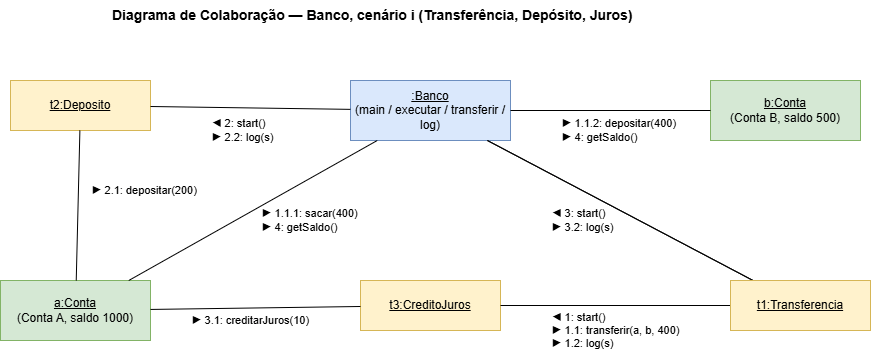

The diagram above was exported from draw.io. Its source (the exported page's mxGraphModel, read from the mxfile embedded in the PNG):
<mxGraphModel dx="914" dy="711" grid="1" gridSize="10" guides="1" tooltips="1" connect="1" arrows="1" fold="1" page="1" pageScale="1" pageWidth="1100" pageHeight="700" math="0" shadow="0">
  <root>
    <mxCell id="0" />
    <mxCell id="1" parent="0" />
    <mxCell id="title" parent="1" style="text;html=1;fontSize=14;fontStyle=1;align=left;" value="Diagrama de Colaboração — Banco, cenário i (Transferência, Depósito, Juros)" vertex="1">
      <mxGeometry height="20" width="600" x="200" as="geometry" />
    </mxCell>
    <mxCell id="banco" parent="1" style="rounded=0;whiteSpace=wrap;html=1;fillColor=#dae8fc;strokeColor=#6c8ebf;fontSize=12;" value="&lt;u&gt;:Banco&lt;/u&gt;&lt;br&gt;(main / executar / transferir / log)" vertex="1">
      <mxGeometry height="60" width="160" x="440" y="80" as="geometry" />
    </mxCell>
    <mxCell id="t2" parent="1" style="rounded=0;whiteSpace=wrap;html=1;fillColor=#fff2cc;strokeColor=#d6b656;fontSize=12;" value="&lt;u&gt;t2:Deposito&lt;/u&gt;" vertex="1">
      <mxGeometry height="50" width="140" x="100" y="80" as="geometry" />
    </mxCell>
    <mxCell id="t3" parent="1" style="rounded=0;whiteSpace=wrap;html=1;fillColor=#fff2cc;strokeColor=#d6b656;fontSize=12;" value="&lt;u&gt;t3:CreditoJuros&lt;/u&gt;" vertex="1">
      <mxGeometry height="50" width="140" x="450" y="280" as="geometry" />
    </mxCell>
    <mxCell id="ca" parent="1" style="rounded=0;whiteSpace=wrap;html=1;fillColor=#d5e8d4;strokeColor=#82b366;fontSize=12;" value="&lt;u&gt;a:Conta&lt;/u&gt;&lt;br&gt;(Conta A, saldo 1000)" vertex="1">
      <mxGeometry height="60" width="150" x="90" y="280" as="geometry" />
    </mxCell>
    <mxCell id="cb" parent="1" style="rounded=0;whiteSpace=wrap;html=1;fillColor=#d5e8d4;strokeColor=#82b366;fontSize=12;" value="&lt;u&gt;b:Conta&lt;/u&gt;&lt;br&gt;(Conta B, saldo 500)" vertex="1">
      <mxGeometry height="60" width="150" x="800" y="80" as="geometry" />
    </mxCell>
    <mxCell id="l1" edge="1" parent="1" source="banco" style="endArrow=none;html=1;labelBackgroundColor=#ffffff;fontSize=11;align=left;" target="t1" value="◀ 1: start()&lt;br&gt;▶ 1.1: transferir(a, b, 400)&lt;br&gt;▶ 1.2: log(s)">
      <mxGeometry relative="1" x="-0.0383" y="-139" as="geometry">
        <mxPoint as="offset" />
      </mxGeometry>
    </mxCell>
    <mxCell id="l2" edge="1" parent="1" source="banco" style="endArrow=none;html=1;labelBackgroundColor=#ffffff;fontSize=11;align=left;" target="t2" value="◀ 2: start()&lt;br&gt;▶ 2.2: log(s)">
      <mxGeometry relative="1" x="0.3967" y="23" as="geometry">
        <mxPoint as="offset" />
      </mxGeometry>
    </mxCell>
    <mxCell id="l3" edge="1" parent="1" source="t1" style="endArrow=none;html=1;labelBackgroundColor=#ffffff;fontSize=11;align=left;shadow=0;" target="t3" value="◀ 3: start()&lt;br&gt;▶ 3.2: log(s)">
      <mxGeometry relative="1" x="0.5652" y="-85" as="geometry">
        <mxPoint as="offset" />
      </mxGeometry>
    </mxCell>
    <mxCell id="l5" edge="1" parent="1" source="banco" style="endArrow=none;html=1;labelBackgroundColor=#ffffff;fontSize=11;align=left;" target="ca" value="▶ 1.1.1: sacar(400)&lt;br&gt;▶ 4: getSaldo()">
      <mxGeometry relative="1" x="-0.0114" y="12" as="geometry">
        <mxPoint as="offset" />
      </mxGeometry>
    </mxCell>
    <mxCell id="l6" edge="1" parent="1" source="banco" style="endArrow=none;html=1;labelBackgroundColor=#ffffff;fontSize=11;align=left;" target="cb" value="▶ 1.1.2: depositar(400)&lt;br&gt;▶ 4: getSaldo()">
      <mxGeometry relative="1" x="-0.5" y="-20" as="geometry">
        <mxPoint as="offset" />
      </mxGeometry>
    </mxCell>
    <mxCell id="l7" edge="1" parent="1" source="t2" style="endArrow=none;html=1;labelBackgroundColor=#ffffff;fontSize=11;align=left;" target="ca" value="▶ 2.1: depositar(200)">
      <mxGeometry relative="1" x="-0.2039" y="12" as="geometry">
        <mxPoint as="offset" />
      </mxGeometry>
    </mxCell>
    <mxCell id="l8" edge="1" parent="1" source="t3" style="endArrow=none;html=1;labelBackgroundColor=#ffffff;fontSize=11;align=left;" target="ca" value="▶ 3.1: creditarJuros(10)">
      <mxGeometry relative="1" x="0.6206" y="12" as="geometry">
        <mxPoint as="offset" />
      </mxGeometry>
    </mxCell>
    <mxCell id="QYF9bYfCBDtVi-vL69_O-1" edge="1" parent="1" source="banco" style="endArrow=none;html=1;labelBackgroundColor=#ffffff;fontSize=11;align=left;" target="t1" value="">
      <mxGeometry relative="1" as="geometry">
        <mxPoint x="479" y="140" as="sourcePoint" />
        <mxPoint x="124" y="400" as="targetPoint" />
      </mxGeometry>
    </mxCell>
    <mxCell id="t1" parent="1" style="rounded=0;whiteSpace=wrap;html=1;fillColor=#fff2cc;strokeColor=#d6b656;fontSize=12;" value="&lt;u&gt;t1:Transferencia&lt;/u&gt;" vertex="1">
      <mxGeometry height="50" width="140" x="820" y="280" as="geometry" />
    </mxCell>
  </root>
</mxGraphModel>